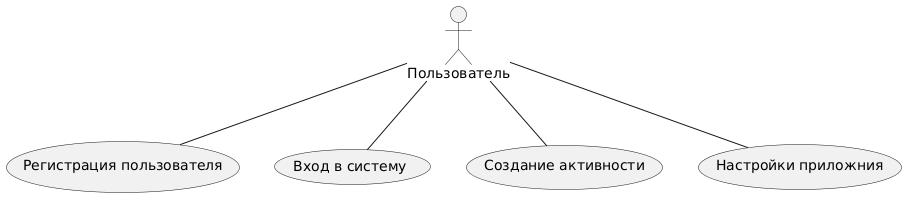

The diagram above was rendered by PlantUML. Its source (embedded in the PNG):
@startuml
actor Пользователь

Пользователь -- (Регистрация пользователя)
Пользователь -- (Вход в систему)
Пользователь -- (Создание активности)
Пользователь -- (Настройки приложния)
@enduml